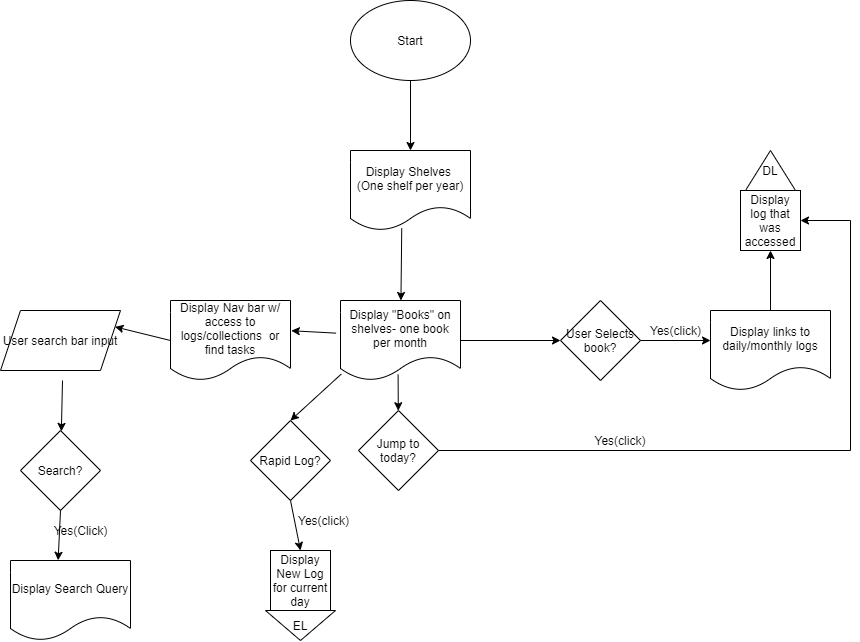

The diagram above was exported from draw.io. Its source (the exported page's mxGraphModel, read from the mxfile embedded in the PNG):
<mxGraphModel dx="2073" dy="958" grid="1" gridSize="10" guides="1" tooltips="1" connect="1" arrows="1" fold="1" page="1" pageScale="1" pageWidth="850" pageHeight="1100" math="0" shadow="0">
  <root>
    <mxCell id="0" />
    <mxCell id="1" parent="0" />
    <mxCell id="2" value="Start" style="ellipse;whiteSpace=wrap;html=1;" vertex="1" parent="1">
      <mxGeometry x="330" y="30" width="120" height="80" as="geometry" />
    </mxCell>
    <mxCell id="3" value="" style="endArrow=classic;html=1;exitX=0.5;exitY=1;exitDx=0;exitDy=0;" edge="1" parent="1" source="2" target="4">
      <mxGeometry width="50" height="50" relative="1" as="geometry">
        <mxPoint x="350" y="320" as="sourcePoint" />
        <mxPoint x="400" y="270" as="targetPoint" />
      </mxGeometry>
    </mxCell>
    <mxCell id="4" value="Display Shelves&amp;nbsp;&lt;br&gt;(One shelf per year)" style="shape=document;whiteSpace=wrap;html=1;boundedLbl=1;" vertex="1" parent="1">
      <mxGeometry x="330" y="180" width="120" height="80" as="geometry" />
    </mxCell>
    <mxCell id="5" value="" style="endArrow=classic;html=1;exitX=0.427;exitY=0.973;exitDx=0;exitDy=0;exitPerimeter=0;" edge="1" parent="1" source="4" target="6">
      <mxGeometry width="50" height="50" relative="1" as="geometry">
        <mxPoint x="350" y="310" as="sourcePoint" />
        <mxPoint x="400" y="260" as="targetPoint" />
      </mxGeometry>
    </mxCell>
    <mxCell id="6" value="Display &quot;Books&quot; on shelves- one book per month" style="shape=document;whiteSpace=wrap;html=1;boundedLbl=1;" vertex="1" parent="1">
      <mxGeometry x="320" y="330" width="120" height="80" as="geometry" />
    </mxCell>
    <mxCell id="8" value="User Selects book?" style="rhombus;whiteSpace=wrap;html=1;" vertex="1" parent="1">
      <mxGeometry x="540" y="330" width="80" height="80" as="geometry" />
    </mxCell>
    <mxCell id="9" value="" style="endArrow=classic;html=1;exitX=1;exitY=0.5;exitDx=0;exitDy=0;entryX=0;entryY=0.5;entryDx=0;entryDy=0;" edge="1" parent="1" source="6" target="8">
      <mxGeometry width="50" height="50" relative="1" as="geometry">
        <mxPoint x="350" y="300" as="sourcePoint" />
        <mxPoint x="400" y="250" as="targetPoint" />
      </mxGeometry>
    </mxCell>
    <mxCell id="14" value="" style="endArrow=classic;html=1;exitX=1;exitY=0.5;exitDx=0;exitDy=0;" edge="1" parent="1" source="8">
      <mxGeometry width="50" height="50" relative="1" as="geometry">
        <mxPoint x="350" y="290" as="sourcePoint" />
        <mxPoint x="690" y="370" as="targetPoint" />
      </mxGeometry>
    </mxCell>
    <mxCell id="15" value="Yes(click)" style="text;html=1;align=center;verticalAlign=middle;resizable=0;points=[];autosize=1;" vertex="1" parent="1">
      <mxGeometry x="620" y="350" width="70" height="20" as="geometry" />
    </mxCell>
    <mxCell id="19" value="Display links to daily/monthly logs" style="shape=document;whiteSpace=wrap;html=1;boundedLbl=1;" vertex="1" parent="1">
      <mxGeometry x="690" y="340" width="120" height="80" as="geometry" />
    </mxCell>
    <mxCell id="20" value="" style="endArrow=classic;html=1;exitX=0.5;exitY=0;exitDx=0;exitDy=0;" edge="1" parent="1" source="19" target="21">
      <mxGeometry width="50" height="50" relative="1" as="geometry">
        <mxPoint x="570" y="310" as="sourcePoint" />
        <mxPoint x="750" y="240" as="targetPoint" />
      </mxGeometry>
    </mxCell>
    <mxCell id="21" value="Display log that was accessed" style="whiteSpace=wrap;html=1;aspect=fixed;" vertex="1" parent="1">
      <mxGeometry x="720" y="220" width="60" height="60" as="geometry" />
    </mxCell>
    <mxCell id="22" value="DL" style="triangle;whiteSpace=wrap;html=1;direction=north;" vertex="1" parent="1">
      <mxGeometry x="725" y="180" width="50" height="40" as="geometry" />
    </mxCell>
    <mxCell id="25" value="Display Nav bar w/ access to logs/collections&amp;nbsp; or find tasks" style="shape=document;whiteSpace=wrap;html=1;boundedLbl=1;" vertex="1" parent="1">
      <mxGeometry x="150" y="330" width="120" height="80" as="geometry" />
    </mxCell>
    <mxCell id="26" value="" style="endArrow=classic;html=1;entryX=1.007;entryY=0.378;entryDx=0;entryDy=0;entryPerimeter=0;exitX=-0.037;exitY=0.408;exitDx=0;exitDy=0;exitPerimeter=0;" edge="1" parent="1" source="6" target="25">
      <mxGeometry width="50" height="50" relative="1" as="geometry">
        <mxPoint x="290" y="390" as="sourcePoint" />
        <mxPoint x="340" y="340" as="targetPoint" />
      </mxGeometry>
    </mxCell>
    <mxCell id="27" value="Search?" style="rhombus;whiteSpace=wrap;html=1;" vertex="1" parent="1">
      <mxGeometry y="460" width="80" height="80" as="geometry" />
    </mxCell>
    <mxCell id="28" value="" style="endArrow=classic;html=1;entryX=1;entryY=0.25;entryDx=0;entryDy=0;exitX=0;exitY=0.5;exitDx=0;exitDy=0;" edge="1" parent="1" source="25" target="29">
      <mxGeometry width="50" height="50" relative="1" as="geometry">
        <mxPoint x="100" y="390" as="sourcePoint" />
        <mxPoint x="150" y="340" as="targetPoint" />
      </mxGeometry>
    </mxCell>
    <mxCell id="29" value="User search bar input" style="shape=parallelogram;perimeter=parallelogramPerimeter;whiteSpace=wrap;html=1;fixedSize=1;" vertex="1" parent="1">
      <mxGeometry x="-20" y="340" width="120" height="60" as="geometry" />
    </mxCell>
    <mxCell id="30" value="" style="endArrow=classic;html=1;" edge="1" parent="1" target="27">
      <mxGeometry width="50" height="50" relative="1" as="geometry">
        <mxPoint x="42" y="410" as="sourcePoint" />
        <mxPoint x="70" y="290" as="targetPoint" />
      </mxGeometry>
    </mxCell>
    <mxCell id="31" value="Display Search Query" style="shape=document;whiteSpace=wrap;html=1;boundedLbl=1;" vertex="1" parent="1">
      <mxGeometry x="-10" y="590" width="120" height="80" as="geometry" />
    </mxCell>
    <mxCell id="32" value="" style="endArrow=classic;html=1;exitX=0.5;exitY=1;exitDx=0;exitDy=0;entryX=0.397;entryY=-0.003;entryDx=0;entryDy=0;entryPerimeter=0;" edge="1" parent="1" source="27" target="31">
      <mxGeometry width="50" height="50" relative="1" as="geometry">
        <mxPoint x="290" y="470" as="sourcePoint" />
        <mxPoint x="340" y="420" as="targetPoint" />
      </mxGeometry>
    </mxCell>
    <mxCell id="33" value="Yes(Click)" style="text;html=1;align=center;verticalAlign=middle;resizable=0;points=[];autosize=1;" vertex="1" parent="1">
      <mxGeometry x="25" y="550" width="70" height="20" as="geometry" />
    </mxCell>
    <mxCell id="34" value="" style="endArrow=classic;html=1;exitX=0.48;exitY=0.927;exitDx=0;exitDy=0;exitPerimeter=0;" edge="1" parent="1" source="6" target="35">
      <mxGeometry width="50" height="50" relative="1" as="geometry">
        <mxPoint x="290" y="470" as="sourcePoint" />
        <mxPoint x="378" y="480" as="targetPoint" />
      </mxGeometry>
    </mxCell>
    <mxCell id="43" style="edgeStyle=orthogonalEdgeStyle;rounded=0;orthogonalLoop=1;jettySize=auto;html=1;exitX=1;exitY=0.5;exitDx=0;exitDy=0;entryX=1;entryY=0.5;entryDx=0;entryDy=0;" edge="1" parent="1" source="35" target="21">
      <mxGeometry relative="1" as="geometry">
        <mxPoint x="840" y="270" as="targetPoint" />
        <Array as="points">
          <mxPoint x="830" y="480" />
          <mxPoint x="830" y="250" />
        </Array>
      </mxGeometry>
    </mxCell>
    <mxCell id="35" value="Jump to today?" style="rhombus;whiteSpace=wrap;html=1;" vertex="1" parent="1">
      <mxGeometry x="338" y="440" width="80" height="80" as="geometry" />
    </mxCell>
    <mxCell id="39" value="Yes(click)" style="text;html=1;strokeColor=none;fillColor=none;align=center;verticalAlign=middle;whiteSpace=wrap;rounded=0;" vertex="1" parent="1">
      <mxGeometry x="580" y="460" width="40" height="20" as="geometry" />
    </mxCell>
    <mxCell id="40" value="" style="endArrow=classic;html=1;exitX=0.007;exitY=0.919;exitDx=0;exitDy=0;exitPerimeter=0;entryX=0.5;entryY=0;entryDx=0;entryDy=0;" edge="1" parent="1" source="6" target="41">
      <mxGeometry width="50" height="50" relative="1" as="geometry">
        <mxPoint x="540" y="480" as="sourcePoint" />
        <mxPoint x="270" y="490" as="targetPoint" />
      </mxGeometry>
    </mxCell>
    <mxCell id="41" value="Rapid Log?" style="rhombus;whiteSpace=wrap;html=1;" vertex="1" parent="1">
      <mxGeometry x="230" y="450" width="80" height="80" as="geometry" />
    </mxCell>
    <mxCell id="45" value="Display New Log for current day" style="whiteSpace=wrap;html=1;aspect=fixed;" vertex="1" parent="1">
      <mxGeometry x="250" y="580" width="60" height="60" as="geometry" />
    </mxCell>
    <mxCell id="46" value="EL" style="triangle;whiteSpace=wrap;html=1;direction=south;" vertex="1" parent="1">
      <mxGeometry x="245" y="640" width="70" height="30" as="geometry" />
    </mxCell>
    <mxCell id="47" value="" style="endArrow=classic;html=1;exitX=0.5;exitY=1;exitDx=0;exitDy=0;entryX=0.5;entryY=0;entryDx=0;entryDy=0;" edge="1" parent="1" source="41" target="45">
      <mxGeometry width="50" height="50" relative="1" as="geometry">
        <mxPoint x="540" y="460" as="sourcePoint" />
        <mxPoint x="590" y="410" as="targetPoint" />
      </mxGeometry>
    </mxCell>
    <mxCell id="48" value="Yes(click)" style="text;html=1;align=center;verticalAlign=middle;resizable=0;points=[];autosize=1;" vertex="1" parent="1">
      <mxGeometry x="268" y="540" width="70" height="20" as="geometry" />
    </mxCell>
  </root>
</mxGraphModel>